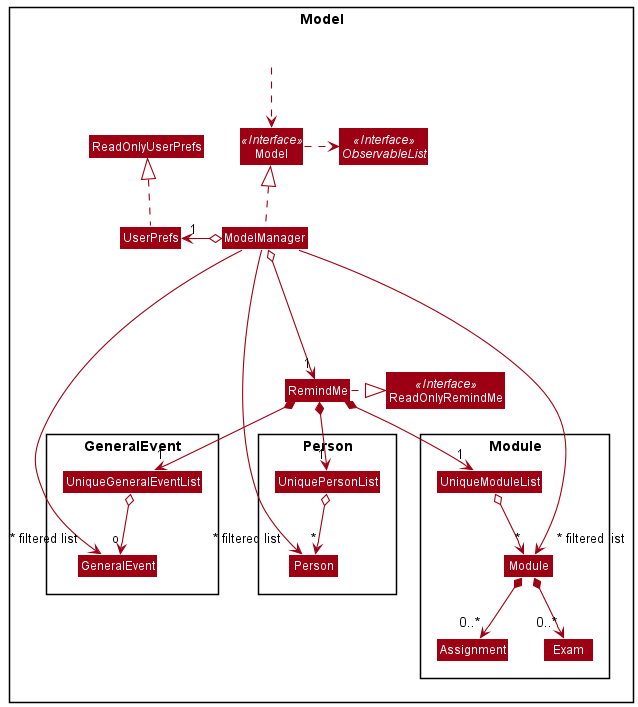

The diagram above was rendered by PlantUML. Its source (embedded in the PNG):
@startuml
!include style.puml
skinparam arrowThickness 1.1
skinparam arrowColor MODEL_COLOR
skinparam classBackgroundColor MODEL_COLOR

Package Model <<Rectangle>>{
Interface ReadOnlyRemindMe <<Interface>>
Interface Model <<Interface>>
Interface ObservableList <<Interface>>
Class RemindMe
Class ReadOnlyRemindMe
Class Model
Class ModelManager
Class UserPrefs
Class ReadOnlyUserPrefs

Package Person {
Class Person

Class UniquePersonList
}

package Module {
Class Assignment
Class Exam
Class Module
Class UniqueModuleList
}

Package GeneralEvent {
Class UniqueGeneralEventList
Class GeneralEvent
}

Class HiddenOutside #FFFFFF
HiddenOutside ..> Model

RemindMe .right.|> ReadOnlyRemindMe

ModelManager .up.|> Model
Model .right.> ObservableList
ModelManager o--> "1" RemindMe
ModelManager o-left-> "1" UserPrefs
UserPrefs .up.|> ReadOnlyUserPrefs

RemindMe *--> "1" UniquePersonList
RemindMe *--> "1" UniqueModuleList
RemindMe *--> "1" UniqueGeneralEventList
UniquePersonList o--> "*" Person
UniqueModuleList o--> "*" Module
UniqueGeneralEventList o--> "o" GeneralEvent


Module *--> "0..*" Exam
Module *--> "0..*" Assignment





ModelManager ----->" ~* filtered list" Person
ModelManager -----> " ~* filtered list" Module
ModelManager -----> " ~* filtered list" GeneralEvent
@enduml